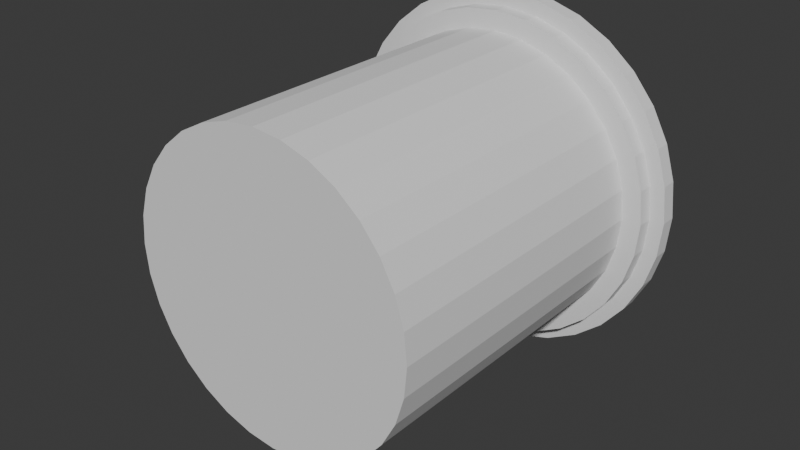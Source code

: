 # Source: Pillar_top_part.blend  (saved by Blender 4.4.32; exported with 4.5.12 LTS)
import bpy
from mathutils import Matrix  # noqa: F401  (used for matrix-valued properties, if any)

bpy.ops.wm.read_factory_settings(use_empty=True)
scene = bpy.context.scene
scene.name = 'Scene'

# ---- collections
col_collection = bpy.data.collections.new('Collection'); scene.collection.children.link(col_collection)

# ---- world
world_world = bpy.data.worlds.new('World'); scene.world = world_world
world_world.use_nodes = True; world_world.node_tree.nodes.clear()
_N = world_world.node_tree.nodes; _L = world_world.node_tree.links
n0 = _N.new('ShaderNodeOutputWorld'); n0.name = 'World Output'; n0.location = (300, 300)
n1 = _N.new('ShaderNodeBackground'); n1.name = 'Background'; n1.location = (10, 300)
n1.inputs[0].default_value = (0.05088, 0.05088, 0.05088, 1.0)
_L.new(n1.outputs[0], n0.inputs[0])
n0.is_active_output = True
world_world.color = (0.05088, 0.05088, 0.05088)
world_world.sun_shadow_jitter_overblur = 0.0

# ---- meshes
me_cylinder = bpy.data.meshes.new('Cylinder')
me_cylinder.from_pydata([(-0.002197, -1.146, -0.4963), (-0.002197, -0.1455, -0.4963), (0.09535, -1.146, -0.4867), (0.09535, -0.1455, -0.4867), (0.1891, -1.146, -0.4583), (0.1891, -0.1455, -0.4583), (0.2756, -1.146, -0.412), (0.2756, -0.1455, -0.412), (0.3514, -1.146, -0.3499), (0.3514, -0.1455, -0.3499), (0.4135, -1.146, -0.2741), (0.4135, -0.1455, -0.2741), (0.4597, -1.146, -0.1877), (0.4597, -0.1455, -0.1877), (0.4882, -1.146, -0.09386), (0.4882, -0.1455, -0.09386), (0.4978, -1.146, 0.003686), (0.4978, -0.1455, 0.003686), (0.4882, -1.146, 0.1012), (0.4882, -0.1455, 0.1012), (0.4597, -1.146, 0.195), (0.4597, -0.1455, 0.195), (0.4135, -1.146, 0.2815), (0.4135, -0.1455, 0.2815), (0.3514, -1.146, 0.3572), (0.3514, -0.1455, 0.3572), (0.2756, -1.146, 0.4194), (0.2756, -0.1455, 0.4194), (0.1891, -1.146, 0.4656), (0.1891, -0.1455, 0.4656), (0.09535, -1.146, 0.4941), (0.09535, -0.1455, 0.4941), (-0.002197, -1.146, 0.5037), (-0.002197, -0.1455, 0.5037), (-0.09974, -1.146, 0.4941), (-0.09974, -0.1455, 0.4941), (-0.1935, -1.146, 0.4656), (-0.1935, -0.1455, 0.4656), (-0.28, -1.146, 0.4194), (-0.28, -0.1455, 0.4194), (-0.3558, -1.146, 0.3572), (-0.3558, -0.1455, 0.3572), (-0.4179, -1.146, 0.2815), (-0.4179, -0.1455, 0.2815), (-0.4641, -1.146, 0.195), (-0.4641, -0.1455, 0.195), (-0.4926, -1.146, 0.1012), (-0.4926, -0.1455, 0.1012), (-0.5022, -1.146, 0.003686), (-0.5022, -0.1455, 0.003686), (-0.4926, -1.146, -0.09386), (-0.4926, -0.1455, -0.09386), (-0.4641, -1.146, -0.1877), (-0.4641, -0.1455, -0.1877), (-0.4179, -1.146, -0.2741), (-0.4179, -0.1455, -0.2741), (-0.3558, -1.146, -0.3499), (-0.3558, -0.1455, -0.3499), (-0.28, -1.146, -0.412), (-0.28, -0.1455, -0.412), (-0.1935, -1.146, -0.4583), (-0.1935, -0.1455, -0.4583), (-0.09974, -1.146, -0.4867), (-0.09974, -0.1455, -0.4867), (-0.002197, -0.1093, -0.4963), (0.09535, -0.1093, -0.4867), (0.1891, -0.1093, -0.4583), (0.2756, -0.1093, -0.412), (0.3514, -0.1093, -0.3499), (0.4135, -0.1093, -0.2741), (0.4597, -0.1093, -0.1877), (0.4882, -0.1093, -0.09386), (0.4978, -0.1093, 0.003686), (0.4882, -0.1093, 0.1012), (0.4597, -0.1093, 0.195), (0.4135, -0.1093, 0.2815), (0.3514, -0.1093, 0.3572), (0.2756, -0.1093, 0.4194), (0.1891, -0.1093, 0.4656), (0.09535, -0.1093, 0.4941), (-0.002197, -0.1093, 0.5037), (-0.09974, -0.1093, 0.4941), (-0.1935, -0.1093, 0.4656), (-0.28, -0.1093, 0.4194), (-0.3558, -0.1093, 0.3572), (-0.4179, -0.1093, 0.2815), (-0.4641, -0.1093, 0.195), (-0.4926, -0.1093, 0.1012), (-0.5022, -0.1093, 0.003686), (-0.4926, -0.1093, -0.09386), (-0.4641, -0.1093, -0.1877), (-0.4179, -0.1093, -0.2741), (-0.3558, -0.1093, -0.3499), (-0.28, -0.1093, -0.412), (-0.1935, -0.1093, -0.4583), (-0.09974, -0.1093, -0.4867), (-0.002197, -0.1093, -0.5609), (0.1079, -0.1093, -0.55), (0.2139, -0.1093, -0.5179), (0.3115, -0.1093, -0.4657), (0.397, -0.1093, -0.3955), (0.4672, -0.1093, -0.31), (0.5194, -0.1093, -0.2124), (0.5515, -0.1093, -0.1065), (0.5624, -0.1093, 0.003686), (0.5515, -0.1093, 0.1138), (0.5194, -0.1093, 0.2197), (0.4672, -0.1093, 0.3174), (0.397, -0.1093, 0.4029), (0.3115, -0.1093, 0.4731), (0.2139, -0.1093, 0.5253), (0.1079, -0.1093, 0.5574), (-0.002197, -0.1093, 0.5683), (-0.1123, -0.1093, 0.5574), (-0.2183, -0.1093, 0.5253), (-0.3159, -0.1093, 0.4731), (-0.4014, -0.1093, 0.4029), (-0.4716, -0.1093, 0.3174), (-0.5238, -0.1093, 0.2197), (-0.5559, -0.1093, 0.1138), (-0.5668, -0.1093, 0.003686), (-0.5559, -0.1093, -0.1065), (-0.5238, -0.1093, -0.2124), (-0.4716, -0.1093, -0.31), (-0.4014, -0.1093, -0.3955), (-0.3159, -0.1093, -0.4657), (-0.2183, -0.1093, -0.5179), (-0.1123, -0.1093, -0.55), (-0.002197, -0.05414, -0.5609), (0.1079, -0.05414, -0.55), (0.2139, -0.05414, -0.5179), (0.3115, -0.05414, -0.4657), (0.397, -0.05414, -0.3955), (0.4672, -0.05414, -0.31), (0.5194, -0.05414, -0.2124), (0.5515, -0.05414, -0.1065), (0.5624, -0.05414, 0.003686), (0.5515, -0.05414, 0.1138), (0.5194, -0.05414, 0.2197), (0.4672, -0.05414, 0.3174), (0.397, -0.05414, 0.4029), (0.3115, -0.05414, 0.4731), (0.2139, -0.05414, 0.5253), (0.1079, -0.05414, 0.5574), (-0.002197, -0.05414, 0.5683), (-0.1123, -0.05414, 0.5574), (-0.2183, -0.05414, 0.5253), (-0.3159, -0.05414, 0.4731), (-0.4014, -0.05414, 0.4029), (-0.4716, -0.05414, 0.3174), (-0.5238, -0.05414, 0.2197), (-0.5559, -0.05414, 0.1138), (-0.5668, -0.05414, 0.003686), (-0.5559, -0.05414, -0.1065), (-0.5238, -0.05414, -0.2124), (-0.4716, -0.05414, -0.31), (-0.4014, -0.05414, -0.3955), (-0.3159, -0.05414, -0.4657), (-0.2183, -0.05414, -0.5179), (-0.1123, -0.05414, -0.55), (-0.002197, -0.05414, -0.6102), (0.1176, -0.05414, -0.5984), (0.2327, -0.05414, -0.5635), (0.3389, -0.05414, -0.5068), (0.4319, -0.05414, -0.4304), (0.5082, -0.05414, -0.3374), (0.565, -0.05414, -0.2312), (0.5999, -0.05414, -0.1161), (0.6117, -0.05414, 0.003686), (0.5999, -0.05414, 0.1235), (0.565, -0.05414, 0.2386), (0.5082, -0.05414, 0.3448), (0.4319, -0.05414, 0.4378), (0.3389, -0.05414, 0.5141), (0.2327, -0.05414, 0.5709), (0.1176, -0.05414, 0.6058), (-0.002197, -0.05414, 0.6176), (-0.122, -0.05414, 0.6058), (-0.2371, -0.05414, 0.5709), (-0.3433, -0.05414, 0.5141), (-0.4363, -0.05414, 0.4378), (-0.5126, -0.05414, 0.3448), (-0.5694, -0.05414, 0.2386), (-0.6043, -0.05414, 0.1235), (-0.6161, -0.05414, 0.003686), (-0.6043, -0.05414, -0.1161), (-0.5694, -0.05414, -0.2312), (-0.5126, -0.05414, -0.3374), (-0.4363, -0.05414, -0.4304), (-0.3433, -0.05414, -0.5068), (-0.2371, -0.05414, -0.5635), (-0.122, -0.05414, -0.5984), (-0.002197, -1.097e-05, -0.6102), (0.1176, -1.097e-05, -0.5984), (0.2327, -1.097e-05, -0.5635), (0.3389, -1.097e-05, -0.5068), (0.4319, -1.097e-05, -0.4304), (0.5082, -1.097e-05, -0.3374), (0.565, -1.098e-05, -0.2312), (0.5999, -1.098e-05, -0.1161), (0.6117, -1.1e-05, 0.003686), (0.5999, -1.101e-05, 0.1235), (0.565, -1.103e-05, 0.2386), (0.5082, -1.1e-05, 0.3448), (0.4319, -1.106e-05, 0.4378), (0.3389, -1.103e-05, 0.5141), (0.2327, -1.103e-05, 0.5709), (0.1176, -1.103e-05, 0.6058), (-0.002197, -1.103e-05, 0.6176), (-0.122, -1.103e-05, 0.6058), (-0.2371, -1.103e-05, 0.5709), (-0.3433, -1.103e-05, 0.5141), (-0.4363, -1.106e-05, 0.4378), (-0.5126, -1.1e-05, 0.3448), (-0.5694, -1.103e-05, 0.2386), (-0.6043, -1.101e-05, 0.1235), (-0.6161, -1.1e-05, 0.003686), (-0.6043, -1.098e-05, -0.1161), (-0.5694, -1.098e-05, -0.2312), (-0.5126, -1.097e-05, -0.3374), (-0.4363, -1.097e-05, -0.4304), (-0.3433, -1.097e-05, -0.5068), (-0.2371, -1.097e-05, -0.5635), (-0.122, -1.097e-05, -0.5984)], [], [(0, 1, 3, 2), (2, 3, 5, 4), (4, 5, 7, 6), (6, 7, 9, 8), (8, 9, 11, 10), (10, 11, 13, 12), (12, 13, 15, 14), (14, 15, 17, 16), (16, 17, 19, 18), (18, 19, 21, 20), (20, 21, 23, 22), (22, 23, 25, 24), (24, 25, 27, 26), (26, 27, 29, 28), (28, 29, 31, 30), (30, 31, 33, 32), (32, 33, 35, 34), (34, 35, 37, 36), (36, 37, 39, 38), (38, 39, 41, 40), (40, 41, 43, 42), (42, 43, 45, 44), (44, 45, 47, 46), (46, 47, 49, 48), (48, 49, 51, 50), (50, 51, 53, 52), (52, 53, 55, 54), (54, 55, 57, 56), (56, 57, 59, 58), (58, 59, 61, 60), (41, 39, 83, 84), (60, 61, 63, 62), (62, 63, 1, 0), (0, 2, 4, 6, 8, 10, 12, 14, 16, 18, 20, 22, 24, 26, 28, 30, 32, 34, 36, 38, 40, 42, 44, 46, 48, 50, 52, 54, 56, 58, 60, 62), (94, 93, 125, 126), (59, 57, 92, 93), (15, 13, 70, 71), (33, 31, 79, 80), (51, 49, 88, 89), (7, 5, 66, 67), (25, 23, 75, 76), (43, 41, 84, 85), (61, 59, 93, 94), (17, 15, 71, 72), (35, 33, 80, 81), (53, 51, 89, 90), (9, 7, 67, 68), (27, 25, 76, 77), (45, 43, 85, 86), (1, 63, 95, 64), (63, 61, 94, 95), (19, 17, 72, 73), (37, 35, 81, 82), (55, 53, 90, 91), (11, 9, 68, 69), (29, 27, 77, 78), (47, 45, 86, 87), (3, 1, 64, 65), (21, 19, 73, 74), (39, 37, 82, 83), (57, 55, 91, 92), (13, 11, 69, 70), (31, 29, 78, 79), (49, 47, 87, 88), (5, 3, 65, 66), (23, 21, 74, 75), (116, 115, 147, 148), (81, 80, 112, 113), (68, 67, 99, 100), (64, 95, 127, 96), (82, 81, 113, 114), (69, 68, 100, 101), (95, 94, 126, 127), (83, 82, 114, 115), (70, 69, 101, 102), (84, 83, 115, 116), (71, 70, 102, 103), (85, 84, 116, 117), (72, 71, 103, 104), (86, 85, 117, 118), (73, 72, 104, 105), (87, 86, 118, 119), (74, 73, 105, 106), (88, 87, 119, 120), (75, 74, 106, 107), (89, 88, 120, 121), (76, 75, 107, 108), (90, 89, 121, 122), (77, 76, 108, 109), (91, 90, 122, 123), (78, 77, 109, 110), (65, 64, 96, 97), (92, 91, 123, 124), (79, 78, 110, 111), (66, 65, 97, 98), (93, 92, 124, 125), (80, 79, 111, 112), (67, 66, 98, 99), (151, 150, 182, 183), (103, 102, 134, 135), (117, 116, 148, 149), (104, 103, 135, 136), (118, 117, 149, 150), (105, 104, 136, 137), (119, 118, 150, 151), (106, 105, 137, 138), (120, 119, 151, 152), (107, 106, 138, 139), (121, 120, 152, 153), (108, 107, 139, 140), (122, 121, 153, 154), (109, 108, 140, 141), (123, 122, 154, 155), (110, 109, 141, 142), (97, 96, 128, 129), (124, 123, 155, 156), (111, 110, 142, 143), (98, 97, 129, 130), (125, 124, 156, 157), (112, 111, 143, 144), (99, 98, 130, 131), (126, 125, 157, 158), (113, 112, 144, 145), (100, 99, 131, 132), (96, 127, 159, 128), (114, 113, 145, 146), (101, 100, 132, 133), (127, 126, 158, 159), (115, 114, 146, 147), (102, 101, 133, 134), (186, 185, 217, 218), (138, 137, 169, 170), (152, 151, 183, 184), (139, 138, 170, 171), (153, 152, 184, 185), (140, 139, 171, 172), (154, 153, 185, 186), (141, 140, 172, 173), (155, 154, 186, 187), (142, 141, 173, 174), (129, 128, 160, 161), (156, 155, 187, 188), (143, 142, 174, 175), (130, 129, 161, 162), (157, 156, 188, 189), (144, 143, 175, 176), (131, 130, 162, 163), (158, 157, 189, 190), (145, 144, 176, 177), (132, 131, 163, 164), (128, 159, 191, 160), (146, 145, 177, 178), (133, 132, 164, 165), (159, 158, 190, 191), (147, 146, 178, 179), (134, 133, 165, 166), (148, 147, 179, 180), (135, 134, 166, 167), (149, 148, 180, 181), (136, 135, 167, 168), (150, 149, 181, 182), (137, 136, 168, 169), (193, 192, 223, 222, 221, 220, 219, 218, 217, 216, 215, 214, 213, 212, 211, 210, 209, 208, 207, 206, 205, 204, 203, 202, 201, 200, 199, 198, 197, 196, 195, 194), (173, 172, 204, 205), (187, 186, 218, 219), (174, 173, 205, 206), (161, 160, 192, 193), (188, 187, 219, 220), (175, 174, 206, 207), (162, 161, 193, 194), (189, 188, 220, 221), (176, 175, 207, 208), (163, 162, 194, 195), (190, 189, 221, 222), (177, 176, 208, 209), (164, 163, 195, 196), (160, 191, 223, 192), (178, 177, 209, 210), (165, 164, 196, 197), (191, 190, 222, 223), (179, 178, 210, 211), (166, 165, 197, 198), (180, 179, 211, 212), (167, 166, 198, 199), (181, 180, 212, 213), (168, 167, 199, 200), (182, 181, 213, 214), (169, 168, 200, 201), (183, 182, 214, 215), (170, 169, 201, 202), (184, 183, 215, 216), (171, 170, 202, 203), (185, 184, 216, 217), (172, 171, 203, 204)])
_k = set([(0, 1), (0, 2), (0, 62), (1, 3), (1, 63), (2, 3), (2, 4), (3, 5), (4, 5), (4, 6), (5, 7), (6, 7), (6, 8), (7, 9), (8, 9), (8, 10), (9, 11), (10, 11), (10, 12), (11, 13), (12, 13), (12, 14), (13, 15), (14, 15), (14, 16), (15, 17), (16, 17), (16, 18), (17, 19), (18, 19), (18, 20), (19, 21), (20, 21), (20, 22), (21, 23), (22, 23), (22, 24), (23, 25), (24, 25), (24, 26), (25, 27), (26, 27), (26, 28), (27, 29), (28, 29), (28, 30), (29, 31), (30, 31), (30, 32), (31, 33), (32, 33), (32, 34), (33, 35), (34, 35), (34, 36), (35, 37), (36, 37), (36, 38), (37, 39), (38, 39), (38, 40), (39, 41), (40, 41), (40, 42), (41, 43), (42, 43), (42, 44), (43, 45), (44, 45), (44, 46), (45, 47), (46, 47), (46, 48), (47, 49), (48, 49), (48, 50), (49, 51), (50, 51), (50, 52), (51, 53), (52, 53), (52, 54), (53, 55), (54, 55), (54, 56), (55, 57), (56, 57), (56, 58), (57, 59), (58, 59), (58, 60), (59, 61), (60, 61), (60, 62), (61, 63), (62, 63), (64, 65), (64, 95), (65, 66), (66, 67), (67, 68), (68, 69), (69, 70), (70, 71), (71, 72), (72, 73), (73, 74), (74, 75), (75, 76), (76, 77), (77, 78), (78, 79), (79, 80), (80, 81), (81, 82), (82, 83), (83, 84), (84, 85), (85, 86), (86, 87), (87, 88), (88, 89), (89, 90), (90, 91), (91, 92), (92, 93), (93, 94), (94, 95), (96, 97), (96, 127), (97, 98), (98, 99), (99, 100), (100, 101), (101, 102), (102, 103), (103, 104), (104, 105), (105, 106), (106, 107), (107, 108), (108, 109), (109, 110), (110, 111), (111, 112), (112, 113), (113, 114), (114, 115), (115, 116), (116, 117), (117, 118), (118, 119), (119, 120), (120, 121), (121, 122), (122, 123), (123, 124), (124, 125), (125, 126), (126, 127), (128, 129), (128, 159), (129, 130), (130, 131), (131, 132), (132, 133), (133, 134), (134, 135), (135, 136), (136, 137), (137, 138), (138, 139), (139, 140), (140, 141), (141, 142), (142, 143), (143, 144), (144, 145), (145, 146), (146, 147), (147, 148), (148, 149), (149, 150), (150, 151), (151, 152), (152, 153), (153, 154), (154, 155), (155, 156), (156, 157), (157, 158), (158, 159), (160, 161), (160, 191), (161, 162), (162, 163), (163, 164), (164, 165), (165, 166), (166, 167), (167, 168), (168, 169), (169, 170), (170, 171), (171, 172), (172, 173), (173, 174), (174, 175), (175, 176), (176, 177), (177, 178), (178, 179), (179, 180), (180, 181), (181, 182), (182, 183), (183, 184), (184, 185), (185, 186), (186, 187), (187, 188), (188, 189), (189, 190), (190, 191), (192, 193), (192, 223), (193, 194), (194, 195), (195, 196), (196, 197), (197, 198), (198, 199), (199, 200), (200, 201), (201, 202), (202, 203), (203, 204), (204, 205), (205, 206), (206, 207), (207, 208), (208, 209), (209, 210), (210, 211), (211, 212), (212, 213), (213, 214), (214, 215), (215, 216), (216, 217), (217, 218), (218, 219), (219, 220), (220, 221), (221, 222), (222, 223)])
me_cylinder.attributes.new('sharp_edge', 'BOOLEAN', 'EDGE').data.foreach_set('value', [ (min(e.vertices), max(e.vertices)) in _k for e in me_cylinder.edges])
_uv = me_cylinder.uv_layers.new(name='UVMap')
_uv.uv.foreach_set('vector', [1.0, 0.5, 1.0, 1.0, 0.9688, 1.0, 0.9688, 0.5, 0.9688, 0.5, 0.9688, 1.0, 0.9375, 1.0, 0.9375, 0.5, 0.9375, 0.5, 0.9375, 1.0, 0.9062, 1.0, 0.9062, 0.5, 0.9062, 0.5, 0.9062, 1.0, 0.875, 1.0, 0.875, 0.5, 0.875, 0.5, 0.875, 1.0, 0.8438, 1.0, 0.8438, 0.5, 0.8438, 0.5, 0.8438, 1.0, 0.8125, 1.0, 0.8125, 0.5, 0.8125, 0.5, 0.8125, 1.0, 0.7812, 1.0, 0.7812, 0.5, 0.7812, 0.5, 0.7812, 1.0, 0.75, 1.0, 0.75, 0.5, 0.75, 0.5, 0.75, 1.0, 0.7188, 1.0, 0.7188, 0.5, 0.7188, 0.5, 0.7188, 1.0, 0.6875, 1.0, 0.6875, 0.5, 0.6875, 0.5, 0.6875, 1.0, 0.6562, 1.0, 0.6562, 0.5, 0.6562, 0.5, 0.6562, 1.0, 0.625, 1.0, 0.625, 0.5, 0.625, 0.5, 0.625, 1.0, 0.5938, 1.0, 0.5938, 0.5, 0.5938, 0.5, 0.5938, 1.0, 0.5625, 1.0, 0.5625, 0.5, 0.5625, 0.5, 0.5625, 1.0, 0.5312, 1.0, 0.5312, 0.5, 0.5312, 0.5, 0.5312, 1.0, 0.5, 1.0, 0.5, 0.5, 0.5, 0.5, 0.5, 1.0, 0.4688, 1.0, 0.4688, 0.5, 0.4688, 0.5, 0.4688, 1.0, 0.4375, 1.0, 0.4375, 0.5, 0.4375, 0.5, 0.4375, 1.0, 0.4062, 1.0, 0.4062, 0.5, 0.4062, 0.5, 0.4062, 1.0, 0.375, 1.0, 0.375, 0.5, 0.375, 0.5, 0.375, 1.0, 0.3438, 1.0, 0.3438, 0.5, 0.3438, 0.5, 0.3438, 1.0, 0.3125, 1.0, 0.3125, 0.5, 0.3125, 0.5, 0.3125, 1.0, 0.2812, 1.0, 0.2812, 0.5, 0.2812, 0.5, 0.2812, 1.0, 0.25, 1.0, 0.25, 0.5, 0.25, 0.5, 0.25, 1.0, 0.2188, 1.0, 0.2188, 0.5, 0.2188, 0.5, 0.2188, 1.0, 0.1875, 1.0, 0.1875, 0.5, 0.1875, 0.5, 0.1875, 1.0, 0.1562, 1.0, 0.1562, 0.5, 0.1562, 0.5, 0.1562, 1.0, 0.125, 1.0, 0.125, 0.5, 0.125, 0.5, 0.125, 1.0, 0.09375, 1.0, 0.09375, 0.5, 0.09375, 0.5, 0.09375, 1.0, 0.0625, 1.0, 0.0625, 0.5, 0.375, 1.0, 0.4062, 1.0, 0.4062, 1.0, 0.375, 1.0, 0.0625, 0.5, 0.0625, 1.0, 0.03125, 1.0, 0.03125, 0.5, 0.03125, 0.5, 0.03125, 1.0, 0.0, 1.0, 0.0, 0.5, 0.75, 0.49, 0.7968, 0.4854, 0.8418, 0.4717, 0.8833, 0.4496, 0.9197, 0.4197, 0.9496, 0.3833, 0.9717, 0.3418, 0.9854, 0.2968, 0.99, 0.25, 0.9854, 0.2032, 0.9717, 0.1582, 0.9496, 0.1167, 0.9197, 0.08029, 0.8833, 0.05045, 0.8418, 0.02827, 0.7968, 0.01461, 0.75, 0.01, 0.7032, 0.01461, 0.6582, 0.02827, 0.6167, 0.05045, 0.5803, 0.08029, 0.5504, 0.1167, 0.5283, 0.1582, 0.5146, 0.2032, 0.51, 0.25, 0.5146, 0.2968, 0.5283, 0.3418, 0.5504, 0.3833, 0.5803, 0.4197, 0.6167, 0.4496, 0.6582, 0.4717, 0.7032, 0.4854, 0.0625, 1.0, 0.09375, 1.0, 0.09375, 1.0, 0.0625, 1.0, 0.09375, 1.0, 0.125, 1.0, 0.125, 1.0, 0.09375, 1.0, 0.7812, 1.0, 0.8125, 1.0, 0.8125, 1.0, 0.7812, 1.0, 0.5, 1.0, 0.5312, 1.0, 0.5312, 1.0, 0.5, 1.0, 0.2188, 1.0, 0.25, 1.0, 0.25, 1.0, 0.2188, 1.0, 0.9062, 1.0, 0.9375, 1.0, 0.9375, 1.0, 0.9062, 1.0, 0.625, 1.0, 0.6562, 1.0, 0.6562, 1.0, 0.625, 1.0, 0.3438, 1.0, 0.375, 1.0, 0.375, 1.0, 0.3438, 1.0, 0.0625, 1.0, 0.09375, 1.0, 0.09375, 1.0, 0.0625, 1.0, 0.75, 1.0, 0.7812, 1.0, 0.7812, 1.0, 0.75, 1.0, 0.4688, 1.0, 0.5, 1.0, 0.5, 1.0, 0.4688, 1.0, 0.1875, 1.0, 0.2188, 1.0, 0.2188, 1.0, 0.1875, 1.0, 0.875, 1.0, 0.9062, 1.0, 0.9062, 1.0, 0.875, 1.0, 0.5938, 1.0, 0.625, 1.0, 0.625, 1.0, 0.5938, 1.0, 0.3125, 1.0, 0.3438, 1.0, 0.3438, 1.0, 0.3125, 1.0, 0.0, 1.0, 0.03125, 1.0, 0.03125, 1.0, 0.0, 1.0, 0.03125, 1.0, 0.0625, 1.0, 0.0625, 1.0, 0.03125, 1.0, 0.7188, 1.0, 0.75, 1.0, 0.75, 1.0, 0.7188, 1.0, 0.4375, 1.0, 0.4688, 1.0, 0.4688, 1.0, 0.4375, 1.0, 0.1562, 1.0, 0.1875, 1.0, 0.1875, 1.0, 0.1562, 1.0, 0.8438, 1.0, 0.875, 1.0, 0.875, 1.0, 0.8438, 1.0, 0.5625, 1.0, 0.5938, 1.0, 0.5938, 1.0, 0.5625, 1.0, 0.2812, 1.0, 0.3125, 1.0, 0.3125, 1.0, 0.2812, 1.0, 0.9688, 1.0, 1.0, 1.0, 1.0, 1.0, 0.9688, 1.0, 0.6875, 1.0, 0.7188, 1.0, 0.7188, 1.0, 0.6875, 1.0, 0.4062, 1.0, 0.4375, 1.0, 0.4375, 1.0, 0.4062, 1.0, 0.125, 1.0, 0.1562, 1.0, 0.1562, 1.0, 0.125, 1.0, 0.8125, 1.0, 0.8438, 1.0, 0.8438, 1.0, 0.8125, 1.0, 0.5312, 1.0, 0.5625, 1.0, 0.5625, 1.0, 0.5312, 1.0, 0.25, 1.0, 0.2812, 1.0, 0.2812, 1.0, 0.25, 1.0, 0.9375, 1.0, 0.9688, 1.0, 0.9688, 1.0, 0.9375, 1.0, 0.6562, 1.0, 0.6875, 1.0, 0.6875, 1.0, 0.6562, 1.0, 0.375, 1.0, 0.4062, 1.0, 0.4062, 1.0, 0.375, 1.0, 0.4688, 1.0, 0.5, 1.0, 0.5, 1.0, 0.4688, 1.0, 0.875, 1.0, 0.9062, 1.0, 0.9062, 1.0, 0.875, 1.0, 0.0, 1.0, 0.03125, 1.0, 0.03125, 1.0, 0.0, 1.0, 0.4375, 1.0, 0.4688, 1.0, 0.4688, 1.0, 0.4375, 1.0, 0.8438, 1.0, 0.875, 1.0, 0.875, 1.0, 0.8438, 1.0, 0.03125, 1.0, 0.0625, 1.0, 0.0625, 1.0, 0.03125, 1.0, 0.4062, 1.0, 0.4375, 1.0, 0.4375, 1.0, 0.4062, 1.0, 0.8125, 1.0, 0.8438, 1.0, 0.8438, 1.0, 0.8125, 1.0, 0.375, 1.0, 0.4062, 1.0, 0.4062, 1.0, 0.375, 1.0, 0.7812, 1.0, 0.8125, 1.0, 0.8125, 1.0, 0.7812, 1.0, 0.3438, 1.0, 0.375, 1.0, 0.375, 1.0, 0.3438, 1.0, 0.75, 1.0, 0.7812, 1.0, 0.7812, 1.0, 0.75, 1.0, 0.3125, 1.0, 0.3438, 1.0, 0.3438, 1.0, 0.3125, 1.0, 0.7188, 1.0, 0.75, 1.0, 0.75, 1.0, 0.7188, 1.0, 0.2812, 1.0, 0.3125, 1.0, 0.3125, 1.0, 0.2812, 1.0, 0.6875, 1.0, 0.7188, 1.0, 0.7188, 1.0, 0.6875, 1.0, 0.25, 1.0, 0.2812, 1.0, 0.2812, 1.0, 0.25, 1.0, 0.6562, 1.0, 0.6875, 1.0, 0.6875, 1.0, 0.6562, 1.0, 0.2188, 1.0, 0.25, 1.0, 0.25, 1.0, 0.2188, 1.0, 0.625, 1.0, 0.6562, 1.0, 0.6562, 1.0, 0.625, 1.0, 0.1875, 1.0, 0.2188, 1.0, 0.2188, 1.0, 0.1875, 1.0, 0.5938, 1.0, 0.625, 1.0, 0.625, 1.0, 0.5938, 1.0, 0.1562, 1.0, 0.1875, 1.0, 0.1875, 1.0, 0.1562, 1.0, 0.5625, 1.0, 0.5938, 1.0, 0.5938, 1.0, 0.5625, 1.0, 0.9688, 1.0, 1.0, 1.0, 1.0, 1.0, 0.9688, 1.0, 0.125, 1.0, 0.1562, 1.0, 0.1562, 1.0, 0.125, 1.0, 0.5312, 1.0, 0.5625, 1.0, 0.5625, 1.0, 0.5312, 1.0, 0.9375, 1.0, 0.9688, 1.0, 0.9688, 1.0, 0.9375, 1.0, 0.09375, 1.0, 0.125, 1.0, 0.125, 1.0, 0.09375, 1.0, 0.5, 1.0, 0.5312, 1.0, 0.5312, 1.0, 0.5, 1.0, 0.9062, 1.0, 0.9375, 1.0, 0.9375, 1.0, 0.9062, 1.0, 0.2812, 1.0, 0.3125, 1.0, 0.3125, 1.0, 0.2812, 1.0, 0.7812, 1.0, 0.8125, 1.0, 0.8125, 1.0, 0.7812, 1.0, 0.3438, 1.0, 0.375, 1.0, 0.375, 1.0, 0.3438, 1.0, 0.75, 1.0, 0.7812, 1.0, 0.7812, 1.0, 0.75, 1.0, 0.3125, 1.0, 0.3438, 1.0, 0.3438, 1.0, 0.3125, 1.0, 0.7188, 1.0, 0.75, 1.0, 0.75, 1.0, 0.7188, 1.0, 0.2812, 1.0, 0.3125, 1.0, 0.3125, 1.0, 0.2812, 1.0, 0.6875, 1.0, 0.7188, 1.0, 0.7188, 1.0, 0.6875, 1.0, 0.25, 1.0, 0.2812, 1.0, 0.2812, 1.0, 0.25, 1.0, 0.6562, 1.0, 0.6875, 1.0, 0.6875, 1.0, 0.6562, 1.0, 0.2188, 1.0, 0.25, 1.0, 0.25, 1.0, 0.2188, 1.0, 0.625, 1.0, 0.6562, 1.0, 0.6562, 1.0, 0.625, 1.0, 0.1875, 1.0, 0.2188, 1.0, 0.2188, 1.0, 0.1875, 1.0, 0.5938, 1.0, 0.625, 1.0, 0.625, 1.0, 0.5938, 1.0, 0.1562, 1.0, 0.1875, 1.0, 0.1875, 1.0, 0.1562, 1.0, 0.5625, 1.0, 0.5938, 1.0, 0.5938, 1.0, 0.5625, 1.0, 0.9688, 1.0, 1.0, 1.0, 1.0, 1.0, 0.9688, 1.0, 0.125, 1.0, 0.1562, 1.0, 0.1562, 1.0, 0.125, 1.0, 0.5312, 1.0, 0.5625, 1.0, 0.5625, 1.0, 0.5312, 1.0, 0.9375, 1.0, 0.9688, 1.0, 0.9688, 1.0, 0.9375, 1.0, 0.09375, 1.0, 0.125, 1.0, 0.125, 1.0, 0.09375, 1.0, 0.5, 1.0, 0.5312, 1.0, 0.5312, 1.0, 0.5, 1.0, 0.9062, 1.0, 0.9375, 1.0, 0.9375, 1.0, 0.9062, 1.0, 0.0625, 1.0, 0.09375, 1.0, 0.09375, 1.0, 0.0625, 1.0, 0.4688, 1.0, 0.5, 1.0, 0.5, 1.0, 0.4688, 1.0, 0.875, 1.0, 0.9062, 1.0, 0.9062, 1.0, 0.875, 1.0, 0.0, 1.0, 0.03125, 1.0, 0.03125, 1.0, 0.0, 1.0, 0.4375, 1.0, 0.4688, 1.0, 0.4688, 1.0, 0.4375, 1.0, 0.8438, 1.0, 0.875, 1.0, 0.875, 1.0, 0.8438, 1.0, 0.03125, 1.0, 0.0625, 1.0, 0.0625, 1.0, 0.03125, 1.0, 0.4062, 1.0, 0.4375, 1.0, 0.4375, 1.0, 0.4062, 1.0, 0.8125, 1.0, 0.8438, 1.0, 0.8438, 1.0, 0.8125, 1.0, 0.1875, 1.0, 0.2188, 1.0, 0.2188, 1.0, 0.1875, 1.0, 0.6875, 1.0, 0.7188, 1.0, 0.7188, 1.0, 0.6875, 1.0, 0.25, 1.0, 0.2812, 1.0, 0.2812, 1.0, 0.25, 1.0, 0.6562, 1.0, 0.6875, 1.0, 0.6875, 1.0, 0.6562, 1.0, 0.2188, 1.0, 0.25, 1.0, 0.25, 1.0, 0.2188, 1.0, 0.625, 1.0, 0.6562, 1.0, 0.6562, 1.0, 0.625, 1.0, 0.1875, 1.0, 0.2188, 1.0, 0.2188, 1.0, 0.1875, 1.0, 0.5938, 1.0, 0.625, 1.0, 0.625, 1.0, 0.5938, 1.0, 0.1562, 1.0, 0.1875, 1.0, 0.1875, 1.0, 0.1562, 1.0, 0.5625, 1.0, 0.5938, 1.0, 0.5938, 1.0, 0.5625, 1.0, 0.9688, 1.0, 1.0, 1.0, 1.0, 1.0, 0.9688, 1.0, 0.125, 1.0, 0.1562, 1.0, 0.1562, 1.0, 0.125, 1.0, 0.5312, 1.0, 0.5625, 1.0, 0.5625, 1.0, 0.5312, 1.0, 0.9375, 1.0, 0.9688, 1.0, 0.9688, 1.0, 0.9375, 1.0, 0.09375, 1.0, 0.125, 1.0, 0.125, 1.0, 0.09375, 1.0, 0.5, 1.0, 0.5312, 1.0, 0.5312, 1.0, 0.5, 1.0, 0.9062, 1.0, 0.9375, 1.0, 0.9375, 1.0, 0.9062, 1.0, 0.0625, 1.0, 0.09375, 1.0, 0.09375, 1.0, 0.0625, 1.0, 0.4688, 1.0, 0.5, 1.0, 0.5, 1.0, 0.4688, 1.0, 0.875, 1.0, 0.9062, 1.0, 0.9062, 1.0, 0.875, 1.0, 0.0, 1.0, 0.03125, 1.0, 0.03125, 1.0, 0.0, 1.0, 0.4375, 1.0, 0.4688, 1.0, 0.4688, 1.0, 0.4375, 1.0, 0.8438, 1.0, 0.875, 1.0, 0.875, 1.0, 0.8438, 1.0, 0.03125, 1.0, 0.0625, 1.0, 0.0625, 1.0, 0.03125, 1.0, 0.4062, 1.0, 0.4375, 1.0, 0.4375, 1.0, 0.4062, 1.0, 0.8125, 1.0, 0.8438, 1.0, 0.8438, 1.0, 0.8125, 1.0, 0.375, 1.0, 0.4062, 1.0, 0.4062, 1.0, 0.375, 1.0, 0.7812, 1.0, 0.8125, 1.0, 0.8125, 1.0, 0.7812, 1.0, 0.3438, 1.0, 0.375, 1.0, 0.375, 1.0, 0.3438, 1.0, 0.75, 1.0, 0.7812, 1.0, 0.7812, 1.0, 0.75, 1.0, 0.3125, 1.0, 0.3438, 1.0, 0.3438, 1.0, 0.3125, 1.0, 0.7188, 1.0, 0.75, 1.0, 0.75, 1.0, 0.7188, 1.0, 0.2968, 0.4854, 0.25, 0.49, 0.2032, 0.4854, 0.1582, 0.4717, 0.1167, 0.4496, 0.08029, 0.4197, 0.05045, 0.3833, 0.02827, 0.3418, 0.01461, 0.2968, 0.01, 0.25, 0.01461, 0.2032, 0.02827, 0.1582, 0.05045, 0.1167, 0.08029, 0.08029, 0.1167, 0.05045, 0.1582, 0.02827, 0.2032, 0.01461, 0.25, 0.01, 0.2968, 0.01461, 0.3418, 0.02827, 0.3833, 0.05045, 0.4197, 0.08029, 0.4496, 0.1167, 0.4717, 0.1582, 0.4854, 0.2032, 0.49, 0.25, 0.4854, 0.2968, 0.4717, 0.3418, 0.4496, 0.3833, 0.4197, 0.4197, 0.3833, 0.4496, 0.3418, 0.4717, 0.5938, 1.0, 0.625, 1.0, 0.625, 1.0, 0.5938, 1.0, 0.1562, 1.0, 0.1875, 1.0, 0.1875, 1.0, 0.1562, 1.0, 0.5625, 1.0, 0.5938, 1.0, 0.5938, 1.0, 0.5625, 1.0, 0.9688, 1.0, 1.0, 1.0, 1.0, 1.0, 0.9688, 1.0, 0.125, 1.0, 0.1562, 1.0, 0.1562, 1.0, 0.125, 1.0, 0.5312, 1.0, 0.5625, 1.0, 0.5625, 1.0, 0.5312, 1.0, 0.9375, 1.0, 0.9688, 1.0, 0.9688, 1.0, 0.9375, 1.0, 0.09375, 1.0, 0.125, 1.0, 0.125, 1.0, 0.09375, 1.0, 0.5, 1.0, 0.5312, 1.0, 0.5312, 1.0, 0.5, 1.0, 0.9062, 1.0, 0.9375, 1.0, 0.9375, 1.0, 0.9062, 1.0, 0.0625, 1.0, 0.09375, 1.0, 0.09375, 1.0, 0.0625, 1.0, 0.4688, 1.0, 0.5, 1.0, 0.5, 1.0, 0.4688, 1.0, 0.875, 1.0, 0.9062, 1.0, 0.9062, 1.0, 0.875, 1.0, 0.0, 1.0, 0.03125, 1.0, 0.03125, 1.0, 0.0, 1.0, 0.4375, 1.0, 0.4688, 1.0, 0.4688, 1.0, 0.4375, 1.0, 0.8438, 1.0, 0.875, 1.0, 0.875, 1.0, 0.8438, 1.0, 0.03125, 1.0, 0.0625, 1.0, 0.0625, 1.0, 0.03125, 1.0, 0.4062, 1.0, 0.4375, 1.0, 0.4375, 1.0, 0.4062, 1.0, 0.8125, 1.0, 0.8438, 1.0, 0.8438, 1.0, 0.8125, 1.0, 0.375, 1.0, 0.4062, 1.0, 0.4062, 1.0, 0.375, 1.0, 0.7812, 1.0, 0.8125, 1.0, 0.8125, 1.0, 0.7812, 1.0, 0.3438, 1.0, 0.375, 1.0, 0.375, 1.0, 0.3438, 1.0, 0.75, 1.0, 0.7812, 1.0, 0.7812, 1.0, 0.75, 1.0, 0.3125, 1.0, 0.3438, 1.0, 0.3438, 1.0, 0.3125, 1.0, 0.7188, 1.0, 0.75, 1.0, 0.75, 1.0, 0.7188, 1.0, 0.2812, 1.0, 0.3125, 1.0, 0.3125, 1.0, 0.2812, 1.0, 0.6875, 1.0, 0.7188, 1.0, 0.7188, 1.0, 0.6875, 1.0, 0.25, 1.0, 0.2812, 1.0, 0.2812, 1.0, 0.25, 1.0, 0.6562, 1.0, 0.6875, 1.0, 0.6875, 1.0, 0.6562, 1.0, 0.2188, 1.0, 0.25, 1.0, 0.25, 1.0, 0.2188, 1.0, 0.625, 1.0, 0.6562, 1.0, 0.6562, 1.0, 0.625, 1.0])
me_cylinder.update()
me_cylinder.normals_split_custom_set([tuple(v) for v in zip(*[iter([0.09802, 8.886e-08, -0.9952, 0.09802, 8.886e-08, -0.9952, 0.09802, 8.886e-08, -0.9952, 0.09802, 8.886e-08, -0.9952, 0.2903, 5.801e-08, -0.9569, 0.2903, 5.801e-08, -0.9569, 0.2903, 5.801e-08, -0.9569, 0.2903, 5.801e-08, -0.9569, 0.4714, 8.813e-08, -0.8819, 0.4714, 8.813e-08, -0.8819, 0.4714, 8.813e-08, -0.8819, 0.4714, 8.813e-08, -0.8819, 0.6344, 3.801e-08, -0.773, 0.6344, 3.801e-08, -0.773, 0.6344, 3.801e-08, -0.773, 0.6344, 3.801e-08, -0.773, 0.773, 4.432e-09, -0.6344, 0.773, 4.432e-09, -0.6344, 0.773, 4.432e-09, -0.6344, 0.773, 4.432e-09, -0.6344, 0.8819, 1.286e-09, -0.4714, 0.8819, 1.286e-09, -0.4714, 0.8819, 1.286e-09, -0.4714, 0.8819, 1.286e-09, -0.4714, 0.9569, 2.365e-08, -0.2903, 0.9569, 2.365e-08, -0.2903, 0.9569, 2.365e-08, -0.2903, 0.9569, 2.365e-08, -0.2903, 0.9952, -1.336e-09, -0.09802, 0.9952, -1.336e-09, -0.09802, 0.9952, -1.336e-09, -0.09802, 0.9952, -1.336e-09, -0.09802, 0.9952, -1.795e-09, 0.09802, 0.9952, -1.795e-09, 0.09802, 0.9952, -1.795e-09, 0.09802, 0.9952, -1.795e-09, 0.09802, 0.9569, -3.672e-08, 0.2903, 0.9569, -3.672e-08, 0.2903, 0.9569, -3.672e-08, 0.2903, 0.9569, -3.672e-08, 0.2903, 0.8819, -5.258e-08, 0.4714, 0.8819, -5.258e-08, 0.4714, 0.8819, -5.258e-08, 0.4714, 0.8819, -5.258e-08, 0.4714, 0.773, -4.057e-08, 0.6344, 0.773, -4.057e-08, 0.6344, 0.773, -4.057e-08, 0.6344, 0.773, -4.057e-08, 0.6344, 0.6344, -4.923e-08, 0.773, 0.6344, -4.923e-08, 0.773, 0.6344, -4.923e-08, 0.773, 0.6344, -4.923e-08, 0.773, 0.4714, -3.701e-08, 0.8819, 0.4714, -3.701e-08, 0.8819, 0.4714, -3.701e-08, 0.8819, 0.4714, -3.701e-08, 0.8819, 0.2903, -5.604e-08, 0.9569, 0.2903, -5.604e-08, 0.9569, 0.2903, -5.604e-08, 0.9569, 0.2903, -5.604e-08, 0.9569, 0.09802, -2.969e-08, 0.9952, 0.09802, -2.969e-08, 0.9952, 0.09802, -2.969e-08, 0.9952, 0.09802, -2.969e-08, 0.9952, -0.09802, -2.977e-08, 0.9952, -0.09802, -2.977e-08, 0.9952, -0.09802, -2.977e-08, 0.9952, -0.09802, -2.977e-08, 0.9952, -0.2903, -5.593e-08, 0.9569, -0.2903, -5.593e-08, 0.9569, -0.2903, -5.593e-08, 0.9569, -0.2903, -5.593e-08, 0.9569, -0.4714, -3.762e-08, 0.8819, -0.4714, -3.762e-08, 0.8819, -0.4714, -3.762e-08, 0.8819, -0.4714, -3.762e-08, 0.8819, -0.6344, -5.845e-08, 0.773, -0.6344, -5.845e-08, 0.773, -0.6344, -5.845e-08, 0.773, -0.6344, -5.845e-08, 0.773, -0.773, -4.511e-08, 0.6344, -0.773, -4.511e-08, 0.6344, -0.773, -4.511e-08, 0.6344, -0.773, -4.511e-08, 0.6344, -0.8819, -4.33e-08, 0.4714, -0.8819, -4.33e-08, 0.4714, -0.8819, -4.33e-08, 0.4714, -0.8819, -4.33e-08, 0.4714, -0.9569, -3.688e-08, 0.2903, -0.9569, -3.688e-08, 0.2903, -0.9569, -3.688e-08, 0.2903, -0.9569, -3.688e-08, 0.2903, -0.9952, -1.336e-09, 0.09802, -0.9952, -1.336e-09, 0.09802, -0.9952, -1.336e-09, 0.09802, -0.9952, -1.336e-09, 0.09802, -0.9952, 9.013e-09, -0.09802, -0.9952, 9.013e-09, -0.09802, -0.9952, 9.013e-09, -0.09802, -0.9952, 9.013e-09, -0.09802, -0.9569, 7.072e-08, -0.2903, -0.9569, 7.072e-08, -0.2903, -0.9569, 7.072e-08, -0.2903, -0.9569, 7.072e-08, -0.2903, -0.8819, 1.19e-08, -0.4714, -0.8819, 1.19e-08, -0.4714, -0.8819, 1.19e-08, -0.4714, -0.8819, 1.19e-08, -0.4714, -0.773, 1.9e-08, -0.6344, -0.773, 1.9e-08, -0.6344, -0.773, 1.9e-08, -0.6344, -0.773, 1.9e-08, -0.6344, -0.6344, 3.955e-08, -0.773, -0.6344, 3.955e-08, -0.773, -0.6344, 3.955e-08, -0.773, -0.6344, 3.955e-08, -0.773, -0.4714, 8.184e-08, -0.8819, -0.4714, 8.184e-08, -0.8819, -0.4714, 8.184e-08, -0.8819, -0.4714, 8.184e-08, -0.8819, -0.6344, 0.0, 0.773, -0.6344, 0.0, 0.773, -0.6344, 0.0, 0.773, -0.6344, 0.0, 0.773, -0.2903, 5.812e-08, -0.9569, -0.2903, 5.812e-08, -0.9569, -0.2903, 5.812e-08, -0.9569, -0.2903, 5.812e-08, -0.9569, -0.09802, 8.878e-08, -0.9952, -0.09802, 8.878e-08, -0.9952, -0.09802, 8.878e-08, -0.9952, -0.09802, 8.878e-08, -0.9952, 0.0, -1.0, -1.05e-07, 0.0, -1.0, -1.05e-07, 0.0, -1.0, -1.05e-07, 0.0, -1.0, -1.05e-07, 0.0, -1.0, -1.05e-07, 0.0, -1.0, -1.05e-07, 0.0, -1.0, -1.05e-07, 0.0, -1.0, -1.05e-07, 0.0, -1.0, -1.05e-07, 0.0, -1.0, -1.05e-07, 0.0, -1.0, -1.05e-07, 0.0, -1.0, -1.05e-07, 0.0, -1.0, -1.05e-07, 0.0, -1.0, -1.05e-07, 0.0, -1.0, -1.05e-07, 0.0, -1.0, -1.05e-07, 0.0, -1.0, -1.05e-07, 0.0, -1.0, -1.05e-07, 0.0, -1.0, -1.05e-07, 0.0, -1.0, -1.05e-07, 0.0, -1.0, -1.05e-07, 0.0, -1.0, -1.05e-07, 0.0, -1.0, -1.05e-07, 0.0, -1.0, -1.05e-07, 0.0, -1.0, -1.05e-07, 0.0, -1.0, -1.05e-07, 0.0, -1.0, -1.05e-07, 0.0, -1.0, -1.05e-07, 0.0, -1.0, -1.05e-07, 0.0, -1.0, -1.05e-07, 0.0, -1.0, -1.05e-07, 0.0, -1.0, -1.05e-07, 0.0, -1.0, 0.0, 0.0, -1.0, 0.0, 0.0, -1.0, 0.0, 0.0, -1.0, 0.0, -0.6344, 0.0, -0.773, -0.6344, 0.0, -0.773, -0.6344, 0.0, -0.773, -0.6344, 0.0, -0.773, 0.9569, 0.0, -0.2903, 0.9569, 0.0, -0.2903, 0.9569, 0.0, -0.2903, 0.9569, 0.0, -0.2903, 0.09802, 0.0, 0.9952, 0.09802, 0.0, 0.9952, 0.09802, 0.0, 0.9952, 0.09802, 0.0, 0.9952, -0.9952, 0.0, -0.09802, -0.9952, 0.0, -0.09802, -0.9952, 0.0, -0.09802, -0.9952, 0.0, -0.09802, 0.4714, 0.0, -0.8819, 0.4714, 0.0, -0.8819, 0.4714, 0.0, -0.8819, 0.4714, 0.0, -0.8819, 0.773, 0.0, 0.6344, 0.773, 0.0, 0.6344, 0.773, 0.0, 0.6344, 0.773, 0.0, 0.6344, -0.773, 0.0, 0.6344, -0.773, 0.0, 0.6344, -0.773, 0.0, 0.6344, -0.773, 0.0, 0.6344, -0.4714, 0.0, -0.8819, -0.4714, 0.0, -0.8819, -0.4714, 0.0, -0.8819, -0.4714, 0.0, -0.8819, 0.9952, 0.0, -0.09802, 0.9952, 0.0, -0.09802, 0.9952, 0.0, -0.09802, 0.9952, 0.0, -0.09802, -0.09802, 0.0, 0.9952, -0.09802, 0.0, 0.9952, -0.09802, 0.0, 0.9952, -0.09802, 0.0, 0.9952, -0.9569, -1.05e-06, -0.2903, -0.9569, -1.05e-06, -0.2903, -0.9569, -1.05e-06, -0.2903, -0.9569, -1.05e-06, -0.2903, 0.6344, 0.0, -0.773, 0.6344, 0.0, -0.773, 0.6344, 0.0, -0.773, 0.6344, 0.0, -0.773, 0.6344, 0.0, 0.773, 0.6344, 0.0, 0.773, 0.6344, 0.0, 0.773, 0.6344, 0.0, 0.773, -0.8819, 0.0, 0.4714, -0.8819, 0.0, 0.4714, -0.8819, 0.0, 0.4714, -0.8819, 0.0, 0.4714, -0.09802, 0.0, -0.9952, -0.09802, 0.0, -0.9952, -0.09802, 0.0, -0.9952, -0.09802, 0.0, -0.9952, -0.2903, 0.0, -0.9569, -0.2903, 0.0, -0.9569, -0.2903, 0.0, -0.9569, -0.2903, 0.0, -0.9569, 0.9952, 0.0, 0.09802, 0.9952, 0.0, 0.09802, 0.9952, 0.0, 0.09802, 0.9952, 0.0, 0.09802, -0.2903, 0.0, 0.9569, -0.2903, 0.0, 0.9569, -0.2903, 0.0, 0.9569, -0.2903, 0.0, 0.9569, -0.8819, 1.05e-06, -0.4714, -0.8819, 1.05e-06, -0.4714, -0.8819, 1.05e-06, -0.4714, -0.8819, 1.05e-06, -0.4714, 0.773, 0.0, -0.6344, 0.773, 0.0, -0.6344, 0.773, 0.0, -0.6344, 0.773, 0.0, -0.6344, 0.4714, 0.0, 0.8819, 0.4714, 0.0, 0.8819, 0.4714, 0.0, 0.8819, 0.4714, 0.0, 0.8819, -0.9569, 1.05e-06, 0.2903, -0.9569, 1.05e-06, 0.2903, -0.9569, 1.05e-06, 0.2903, -0.9569, 1.05e-06, 0.2903, 0.09802, 0.0, -0.9952, 0.09802, 0.0, -0.9952, 0.09802, 0.0, -0.9952, 0.09802, 0.0, -0.9952, 0.9569, 0.0, 0.2903, 0.9569, 0.0, 0.2903, 0.9569, 0.0, 0.2903, 0.9569, 0.0, 0.2903, -0.4714, 0.0, 0.8819, -0.4714, 0.0, 0.8819, -0.4714, 0.0, 0.8819, -0.4714, 0.0, 0.8819, -0.773, 0.0, -0.6344, -0.773, 0.0, -0.6344, -0.773, 0.0, -0.6344, -0.773, 0.0, -0.6344, 0.8819, 1.05e-06, -0.4714, 0.8819, 1.05e-06, -0.4714, 0.8819, 1.05e-06, -0.4714, 0.8819, 1.05e-06, -0.4714, 0.2903, 0.0, 0.9569, 0.2903, 0.0, 0.9569, 0.2903, 0.0, 0.9569, 0.2903, 0.0, 0.9569, -0.9952, 0.0, 0.09802, -0.9952, 0.0, 0.09802, -0.9952, 0.0, 0.09802, -0.9952, 0.0, 0.09802, 0.2903, 0.0, -0.9569, 0.2903, 0.0, -0.9569, 0.2903, 0.0, -0.9569, 0.2903, 0.0, -0.9569, 0.8819, 0.0, 0.4714, 0.8819, 0.0, 0.4714, 0.8819, 0.0, 0.4714, 0.8819, 0.0, 0.4714, -0.6344, 0.0, 0.773, -0.6344, 0.0, 0.773, -0.6344, 0.0, 0.773, -0.6344, 0.0, 0.773, -4.545e-08, -1.0, 4.166e-07, -4.545e-08, -1.0, 4.166e-07, -4.545e-08, -1.0, 4.166e-07, -4.545e-08, -1.0, 4.166e-07, 0.0, -1.0, 0.0, 0.0, -1.0, 0.0, 0.0, -1.0, 0.0, 0.0, -1.0, 0.0, 0.0, -1.0, 0.0, 0.0, -1.0, 0.0, 0.0, -1.0, 0.0, 0.0, -1.0, 0.0, -1.346e-07, -1.0, 4.166e-07, -1.346e-07, -1.0, 4.166e-07, -1.346e-07, -1.0, 4.166e-07, -1.346e-07, -1.0, 4.166e-07, -9.059e-08, -1.0, -1.389e-07, -9.059e-08, -1.0, -1.389e-07, -9.059e-08, -1.0, -1.389e-07, -9.059e-08, -1.0, -1.389e-07, 0.0, -1.0, 0.0, 0.0, -1.0, 0.0, 0.0, -1.0, 0.0, 0.0, -1.0, 0.0, 0.0, -1.0, 0.0, 0.0, -1.0, 0.0, 0.0, -1.0, 0.0, 0.0, -1.0, 0.0, -3.366e-08, -1.0, -6.943e-08, -3.366e-08, -1.0, -6.943e-08, -3.366e-08, -1.0, -6.943e-08, -3.366e-08, -1.0, -6.943e-08, 2.942e-07, -1.0, -2.777e-07, 2.942e-07, -1.0, -2.777e-07, 2.942e-07, -1.0, -2.777e-07, 2.942e-07, -1.0, -2.777e-07, -2.073e-08, -1.0, -1.736e-07, -2.073e-08, -1.0, -1.736e-07, -2.073e-08, -1.0, -1.736e-07, -2.073e-08, -1.0, -1.736e-07, 8.862e-08, -1.0, -2.777e-07, 8.862e-08, -1.0, -2.777e-07, 8.862e-08, -1.0, -2.777e-07, 8.862e-08, -1.0, -2.777e-07, -6.999e-09, -1.0, -6.943e-08, -6.999e-09, -1.0, -6.943e-08, -6.999e-09, -1.0, -6.943e-08, -6.999e-09, -1.0, -6.943e-08, 0.0, -1.0, 0.0, 0.0, -1.0, 0.0, 0.0, -1.0, 0.0, 0.0, -1.0, 0.0, 6.118e-08, -1.0, 0.0, 6.118e-08, -1.0, 0.0, 6.118e-08, -1.0, 0.0, 6.118e-08, -1.0, 0.0, -1.073e-07, -1.0, -1.736e-07, -1.073e-07, -1.0, -1.736e-07, -1.073e-07, -1.0, -1.736e-07, -1.073e-07, -1.0, -1.736e-07, 1.073e-07, -1.0, -1.736e-07, 1.073e-07, -1.0, -1.736e-07, 1.073e-07, -1.0, -1.736e-07, 1.073e-07, -1.0, -1.736e-07, -6.118e-08, -1.0, 0.0, -6.118e-08, -1.0, 0.0, -6.118e-08, -1.0, 0.0, -6.118e-08, -1.0, 0.0, 0.0, -1.0, 0.0, 0.0, -1.0, 0.0, 0.0, -1.0, 0.0, 0.0, -1.0, 0.0, 6.999e-09, -1.0, -6.943e-08, 6.999e-09, -1.0, -6.943e-08, 6.999e-09, -1.0, -6.943e-08, 6.999e-09, -1.0, -6.943e-08, -8.862e-08, -1.0, -2.777e-07, -8.862e-08, -1.0, -2.777e-07, -8.862e-08, -1.0, -2.777e-07, -8.862e-08, -1.0, -2.777e-07, 2.073e-08, -1.0, -1.041e-07, 2.073e-08, -1.0, -1.041e-07, 2.073e-08, -1.0, -1.041e-07, 2.073e-08, -1.0, -1.041e-07, -2.942e-07, -1.0, -2.777e-07, -2.942e-07, -1.0, -2.777e-07, -2.942e-07, -1.0, -2.777e-07, -2.942e-07, -1.0, -2.777e-07, 3.366e-08, -1.0, 0.0, 3.366e-08, -1.0, 0.0, 3.366e-08, -1.0, 0.0, 3.366e-08, -1.0, 0.0, 0.0, -1.0, 0.0, 0.0, -1.0, 0.0, 0.0, -1.0, 0.0, 0.0, -1.0, 0.0, 0.0, -1.0, 0.0, 0.0, -1.0, 0.0, 0.0, -1.0, 0.0, 0.0, -1.0, 0.0, 9.059e-08, -1.0, -1.389e-07, 9.059e-08, -1.0, -1.389e-07, 9.059e-08, -1.0, -1.389e-07, 9.059e-08, -1.0, -1.389e-07, 1.346e-07, -1.0, 4.166e-07, 1.346e-07, -1.0, 4.166e-07, 1.346e-07, -1.0, 4.166e-07, 1.346e-07, -1.0, 4.166e-07, 0.0, -1.0, 0.0, 0.0, -1.0, 0.0, 0.0, -1.0, 0.0, 0.0, -1.0, 0.0, 0.0, -1.0, 0.0, 0.0, -1.0, 0.0, 0.0, -1.0, 0.0, 0.0, -1.0, 0.0, 4.545e-08, -1.0, 4.166e-07, 4.545e-08, -1.0, 4.166e-07, 4.545e-08, -1.0, 4.166e-07, 4.545e-08, -1.0, 4.166e-07, 0.0, -1.0, 0.0, 0.0, -1.0, 0.0, 0.0, -1.0, 0.0, 0.0, -1.0, 0.0, 8.908e-08, -1.0, -2.258e-07, 8.908e-08, -1.0, -2.258e-07, 8.908e-08, -1.0, -2.258e-07, 8.908e-08, -1.0, -2.258e-07, 0.9569, 0.0, -0.2903, 0.9569, 0.0, -0.2903, 0.9569, 0.0, -0.2903, 0.9569, 0.0, -0.2903, -0.773, 0.0, 0.6344, -0.773, 0.0, 0.6344, -0.773, 0.0, 0.6344, -0.773, 0.0, 0.6344, 0.9952, 0.0, -0.09802, 0.9952, 0.0, -0.09802, 0.9952, 0.0, -0.09802, 0.9952, 0.0, -0.09802, -0.8819, 0.0, 0.4714, -0.8819, 0.0, 0.4714, -0.8819, 0.0, 0.4714, -0.8819, 0.0, 0.4714, 0.9952, 0.0, 0.09802, 0.9952, 0.0, 0.09802, 0.9952, 0.0, 0.09802, 0.9952, 0.0, 0.09802, -0.9569, 0.0, 0.2903, -0.9569, 0.0, 0.2903, -0.9569, 0.0, 0.2903, -0.9569, 0.0, 0.2903, 0.9569, 0.0, 0.2903, 0.9569, 0.0, 0.2903, 0.9569, 0.0, 0.2903, 0.9569, 0.0, 0.2903, -0.9952, 0.0, 0.09802, -0.9952, 0.0, 0.09802, -0.9952, 0.0, 0.09802, -0.9952, 0.0, 0.09802, 0.8819, 0.0, 0.4714, 0.8819, 0.0, 0.4714, 0.8819, 0.0, 0.4714, 0.8819, 0.0, 0.4714, -0.9952, 0.0, -0.09802, -0.9952, 0.0, -0.09802, -0.9952, 0.0, -0.09802, -0.9952, 0.0, -0.09802, 0.773, 0.0, 0.6344, 0.773, 0.0, 0.6344, 0.773, 0.0, 0.6344, 0.773, 0.0, 0.6344, -0.9569, 0.0, -0.2903, -0.9569, 0.0, -0.2903, -0.9569, 0.0, -0.2903, -0.9569, 0.0, -0.2903, 0.6344, 0.0, 0.773, 0.6344, 0.0, 0.773, 0.6344, 0.0, 0.773, 0.6344, 0.0, 0.773, -0.8819, 0.0, -0.4714, -0.8819, 0.0, -0.4714, -0.8819, 0.0, -0.4714, -0.8819, 0.0, -0.4714, 0.4714, 0.0, 0.8819, 0.4714, 0.0, 0.8819, 0.4714, 0.0, 0.8819, 0.4714, 0.0, 0.8819, 0.09802, 0.0, -0.9952, 0.09802, 0.0, -0.9952, 0.09802, 0.0, -0.9952, 0.09802, 0.0, -0.9952, -0.773, 0.0, -0.6344, -0.773, 0.0, -0.6344, -0.773, 0.0, -0.6344, -0.773, 0.0, -0.6344, 0.2903, 0.0, 0.9569, 0.2903, 0.0, 0.9569, 0.2903, 0.0, 0.9569, 0.2903, 0.0, 0.9569, 0.2903, 0.0, -0.9569, 0.2903, 0.0, -0.9569, 0.2903, 0.0, -0.9569, 0.2903, 0.0, -0.9569, -0.6344, 0.0, -0.773, -0.6344, 0.0, -0.773, -0.6344, 0.0, -0.773, -0.6344, 0.0, -0.773, 0.09802, 0.0, 0.9952, 0.09802, 0.0, 0.9952, 0.09802, 0.0, 0.9952, 0.09802, 0.0, 0.9952, 0.4714, 0.0, -0.8819, 0.4714, 0.0, -0.8819, 0.4714, 0.0, -0.8819, 0.4714, 0.0, -0.8819, -0.4714, 0.0, -0.8819, -0.4714, 0.0, -0.8819, -0.4714, 0.0, -0.8819, -0.4714, 0.0, -0.8819, -0.09802, 0.0, 0.9952, -0.09802, 0.0, 0.9952, -0.09802, 0.0, 0.9952, -0.09802, 0.0, 0.9952, 0.6344, 0.0, -0.773, 0.6344, 0.0, -0.773, 0.6344, 0.0, -0.773, 0.6344, 0.0, -0.773, -0.09802, 0.0, -0.9952, -0.09802, 0.0, -0.9952, -0.09802, 0.0, -0.9952, -0.09802, 0.0, -0.9952, -0.2903, 0.0, 0.9569, -0.2903, 0.0, 0.9569, -0.2903, 0.0, 0.9569, -0.2903, 0.0, 0.9569, 0.773, 0.0, -0.6344, 0.773, 0.0, -0.6344, 0.773, 0.0, -0.6344, 0.773, 0.0, -0.6344, -0.2903, 0.0, -0.9569, -0.2903, 0.0, -0.9569, -0.2903, 0.0, -0.9569, -0.2903, 0.0, -0.9569, -0.4714, 0.0, 0.8819, -0.4714, 0.0, 0.8819, -0.4714, 0.0, 0.8819, -0.4714, 0.0, 0.8819, 0.8819, 0.0, -0.4714, 0.8819, 0.0, -0.4714, 0.8819, 0.0, -0.4714, 0.8819, 0.0, -0.4714, -0.9569, 0.0, -0.2903, -0.9569, 0.0, -0.2903, -0.9569, 0.0, -0.2903, -0.9569, 0.0, -0.2903, -8.908e-08, -1.0, -2.464e-07, -8.908e-08, -1.0, -2.464e-07, -8.908e-08, -1.0, -2.464e-07, -8.908e-08, -1.0, -2.464e-07, 1.447e-07, -1.0, -5.133e-08, 1.447e-07, -1.0, -5.133e-08, 1.447e-07, -1.0, -5.133e-08, 1.447e-07, -1.0, -5.133e-08, 2.069e-07, -1.0, 2.874e-07, 2.069e-07, -1.0, 2.874e-07, 2.069e-07, -1.0, 2.874e-07, 2.069e-07, -1.0, 2.874e-07, 1.264e-08, -1.0, -1.437e-07, 1.264e-08, -1.0, -1.437e-07, 1.264e-08, -1.0, -1.437e-07, 1.264e-08, -1.0, -1.437e-07, 4.802e-07, -1.0, -8.212e-08, 4.802e-07, -1.0, -8.212e-08, 4.802e-07, -1.0, -8.212e-08, 4.802e-07, -1.0, -8.212e-08, 0.0, -1.0, -2.053e-08, 0.0, -1.0, -2.053e-08, 0.0, -1.0, -2.053e-08, 0.0, -1.0, -2.053e-08, 9.286e-08, -1.0, 3.285e-07, 9.286e-08, -1.0, 3.285e-07, 9.286e-08, -1.0, 3.285e-07, 9.286e-08, -1.0, 3.285e-07, 6.081e-08, -1.0, -1.232e-07, 6.081e-08, -1.0, -1.232e-07, 6.081e-08, -1.0, -1.232e-07, 6.081e-08, -1.0, -1.232e-07, 2.933e-08, -1.0, 4.106e-07, 2.933e-08, -1.0, 4.106e-07, 2.933e-08, -1.0, 4.106e-07, 2.933e-08, -1.0, 4.106e-07, 0.0, -1.0, 0.0, 0.0, -1.0, 0.0, 0.0, -1.0, 0.0, 0.0, -1.0, 0.0, 0.0, -1.0, 0.0, 0.0, -1.0, 0.0, 0.0, -1.0, 0.0, 0.0, -1.0, 0.0, 0.0, -1.0, -8.212e-08, 0.0, -1.0, -8.212e-08, 0.0, -1.0, -8.212e-08, 0.0, -1.0, -8.212e-08, 0.0, -1.0, 0.0, 0.0, -1.0, 0.0, 0.0, -1.0, 0.0, 0.0, -1.0, 0.0, 0.0, -1.0, -8.212e-08, 0.0, -1.0, -8.212e-08, 0.0, -1.0, -8.212e-08, 0.0, -1.0, -8.212e-08, 0.0, -1.0, 0.0, 0.0, -1.0, 0.0, 0.0, -1.0, 0.0, 0.0, -1.0, 0.0, 0.0, -1.0, 0.0, 0.0, -1.0, 0.0, 0.0, -1.0, 0.0, 0.0, -1.0, 0.0, 0.0, -1.0, 0.0, 0.0, -1.0, 0.0, 0.0, -1.0, 0.0, 0.0, -1.0, 0.0, 0.0, -1.0, 0.0, 0.0, -1.0, 0.0, 0.0, -1.0, 0.0, 0.0, -1.0, 0.0, 0.0, -1.0, -8.212e-08, 0.0, -1.0, -8.212e-08, 0.0, -1.0, -8.212e-08, 0.0, -1.0, -8.212e-08, 0.0, -1.0, 0.0, 0.0, -1.0, 0.0, 0.0, -1.0, 0.0, 0.0, -1.0, 0.0, 0.0, -1.0, 0.0, 0.0, -1.0, 0.0, 0.0, -1.0, 0.0, 0.0, -1.0, 0.0, 0.0, -1.0, 8.212e-08, 0.0, -1.0, 8.212e-08, 0.0, -1.0, 8.212e-08, 0.0, -1.0, 8.212e-08, 0.0, -1.0, 8.212e-08, 0.0, -1.0, 8.212e-08, 0.0, -1.0, 8.212e-08, 0.0, -1.0, 8.212e-08, -2.933e-08, -1.0, 3.285e-07, -2.933e-08, -1.0, 3.285e-07, -2.933e-08, -1.0, 3.285e-07, -2.933e-08, -1.0, 3.285e-07, -6.081e-08, -1.0, -1.232e-07, -6.081e-08, -1.0, -1.232e-07, -6.081e-08, -1.0, -1.232e-07, -6.081e-08, -1.0, -1.232e-07, -9.286e-08, -1.0, 3.285e-07, -9.286e-08, -1.0, 3.285e-07, -9.286e-08, -1.0, 3.285e-07, -9.286e-08, -1.0, 3.285e-07, 0.0, -1.0, -4.106e-08, 0.0, -1.0, -4.106e-08, 0.0, -1.0, -4.106e-08, 0.0, -1.0, -4.106e-08, -4.802e-07, -1.0, -8.212e-08, -4.802e-07, -1.0, -8.212e-08, -4.802e-07, -1.0, -8.212e-08, -4.802e-07, -1.0, -8.212e-08, -1.264e-08, -1.0, -1.437e-07, -1.264e-08, -1.0, -1.437e-07, -1.264e-08, -1.0, -1.437e-07, -1.264e-08, -1.0, -1.437e-07, -2.069e-07, -1.0, 3.285e-07, -2.069e-07, -1.0, 3.285e-07, -2.069e-07, -1.0, 3.285e-07, -2.069e-07, -1.0, 3.285e-07, -1.447e-07, -1.0, -5.133e-08, -1.447e-07, -1.0, -5.133e-08, -1.447e-07, -1.0, -5.133e-08, -1.447e-07, -1.0, -5.133e-08, 0.0, 1.0, 6.019e-08, 0.0, 1.0, 6.019e-08, 0.0, 1.0, 6.019e-08, 0.0, 1.0, 6.019e-08, 0.0, 1.0, 6.019e-08, 0.0, 1.0, 6.019e-08, 0.0, 1.0, 6.019e-08, 0.0, 1.0, 6.019e-08, 0.0, 1.0, 6.019e-08, 0.0, 1.0, 6.019e-08, 0.0, 1.0, 6.019e-08, 0.0, 1.0, 6.019e-08, 0.0, 1.0, 6.019e-08, 0.0, 1.0, 6.019e-08, 0.0, 1.0, 6.019e-08, 0.0, 1.0, 6.019e-08, 0.0, 1.0, 6.019e-08, 0.0, 1.0, 6.019e-08, 0.0, 1.0, 6.019e-08, 0.0, 1.0, 6.019e-08, 0.0, 1.0, 6.019e-08, 0.0, 1.0, 6.019e-08, 0.0, 1.0, 6.019e-08, 0.0, 1.0, 6.019e-08, 0.0, 1.0, 6.019e-08, 0.0, 1.0, 6.019e-08, 0.0, 1.0, 6.019e-08, 0.0, 1.0, 6.019e-08, 0.0, 1.0, 6.019e-08, 0.0, 1.0, 6.019e-08, 0.0, 1.0, 6.019e-08, 0.0, 1.0, 6.019e-08, 0.6344, 0.0, 0.773, 0.6344, 0.0, 0.773, 0.6344, 0.0, 0.773, 0.6344, 0.0, 0.773, -0.8819, 0.0, -0.4714, -0.8819, 0.0, -0.4714, -0.8819, 0.0, -0.4714, -0.8819, 0.0, -0.4714, 0.4714, 0.0, 0.8819, 0.4714, 0.0, 0.8819, 0.4714, 0.0, 0.8819, 0.4714, 0.0, 0.8819, 0.09802, -1.787e-08, -0.9952, 0.09802, -1.787e-08, -0.9952, 0.09802, -1.787e-08, -0.9952, 0.09802, -1.787e-08, -0.9952, -0.773, 0.0, -0.6344, -0.773, 0.0, -0.6344, -0.773, 0.0, -0.6344, -0.773, 0.0, -0.6344, 0.2903, 0.0, 0.9569, 0.2903, 0.0, 0.9569, 0.2903, 0.0, 0.9569, 0.2903, 0.0, 0.9569, 0.2903, 0.0, -0.9569, 0.2903, 0.0, -0.9569, 0.2903, 0.0, -0.9569, 0.2903, 0.0, -0.9569, -0.6344, 2.859e-07, -0.773, -0.6344, 2.859e-07, -0.773, -0.6344, 2.859e-07, -0.773, -0.6344, 2.859e-07, -0.773, 0.09802, -1.787e-08, 0.9952, 0.09802, -1.787e-08, 0.9952, 0.09802, -1.787e-08, 0.9952, 0.09802, -1.787e-08, 0.9952, 0.4714, 0.0, -0.8819, 0.4714, 0.0, -0.8819, 0.4714, 0.0, -0.8819, 0.4714, 0.0, -0.8819, -0.4714, 0.0, -0.8819, -0.4714, 0.0, -0.8819, -0.4714, 0.0, -0.8819, -0.4714, 0.0, -0.8819, -0.09802, 1.787e-08, 0.9952, -0.09802, 1.787e-08, 0.9952, -0.09802, 1.787e-08, 0.9952, -0.09802, 1.787e-08, 0.9952, 0.6344, 5.719e-07, -0.773, 0.6344, 5.719e-07, -0.773, 0.6344, 5.719e-07, -0.773, 0.6344, 5.719e-07, -0.773, -0.09802, 1.787e-08, -0.9952, -0.09802, 1.787e-08, -0.9952, -0.09802, 1.787e-08, -0.9952, -0.09802, 1.787e-08, -0.9952, -0.2903, 0.0, 0.9569, -0.2903, 0.0, 0.9569, -0.2903, 0.0, 0.9569, -0.2903, 0.0, 0.9569, 0.773, 0.0, -0.6344, 0.773, 0.0, -0.6344, 0.773, 0.0, -0.6344, 0.773, 0.0, -0.6344, -0.2903, 0.0, -0.9569, -0.2903, 0.0, -0.9569, -0.2903, 0.0, -0.9569, -0.2903, 0.0, -0.9569, -0.4714, 0.0, 0.8819, -0.4714, 0.0, 0.8819, -0.4714, 0.0, 0.8819, -0.4714, 0.0, 0.8819, 0.8819, 0.0, -0.4714, 0.8819, 0.0, -0.4714, 0.8819, 0.0, -0.4714, 0.8819, 0.0, -0.4714, -0.6344, -2.859e-07, 0.773, -0.6344, -2.859e-07, 0.773, -0.6344, -2.859e-07, 0.773, -0.6344, -2.859e-07, 0.773, 0.9569, 0.0, -0.2903, 0.9569, 0.0, -0.2903, 0.9569, 0.0, -0.2903, 0.9569, 0.0, -0.2903, -0.773, -5.719e-07, 0.6344, -0.773, -5.719e-07, 0.6344, -0.773, -5.719e-07, 0.6344, -0.773, -5.719e-07, 0.6344, 0.9952, 0.0, -0.09802, 0.9952, 0.0, -0.09802, 0.9952, 0.0, -0.09802, 0.9952, 0.0, -0.09802, -0.8819, 0.0, 0.4714, -0.8819, 0.0, 0.4714, -0.8819, 0.0, 0.4714, -0.8819, 0.0, 0.4714, 0.9952, 1.144e-06, 0.09802, 0.9952, 1.144e-06, 0.09802, 0.9952, 1.144e-06, 0.09802, 0.9952, 1.144e-06, 0.09802, -0.9569, 0.0, 0.2903, -0.9569, 0.0, 0.2903, -0.9569, 0.0, 0.2903, -0.9569, 0.0, 0.2903, 0.9569, 0.0, 0.2903, 0.9569, 0.0, 0.2903, 0.9569, 0.0, 0.2903, 0.9569, 0.0, 0.2903, -0.9952, 0.0, 0.09802, -0.9952, 0.0, 0.09802, -0.9952, 0.0, 0.09802, -0.9952, 0.0, 0.09802, 0.8819, 0.0, 0.4714, 0.8819, 0.0, 0.4714, 0.8819, 0.0, 0.4714, 0.8819, 0.0, 0.4714, -0.9952, 0.0, -0.09802, -0.9952, 0.0, -0.09802, -0.9952, 0.0, -0.09802, -0.9952, 0.0, -0.09802, 0.773, -5.719e-07, 0.6344, 0.773, -5.719e-07, 0.6344, 0.773, -5.719e-07, 0.6344, 0.773, -5.719e-07, 0.6344])] * 3)])

# ---- objects
ob_cylinder = bpy.data.objects.new('Cylinder', me_cylinder)

# ---- transforms, parenting, visibility, modifiers, constraints
ob_cylinder.location = (0.0, 0.0, 0.0)
ob_cylinder.color = (0.8, 0.8, 0.8, 1.0)

# ---- collection membership
col_collection.objects.link(ob_cylinder)

# ---- scene / render settings (as saved in the file)
scene.frame_start = 1; scene.frame_end = 250; scene.frame_set(1)
scene.render.engine = 'BLENDER_EEVEE_NEXT'
bpy.context.view_layer.update()

# ---- added for rendering (the .blend has no active camera and no usable light): camera, sun
cam_auto = bpy.data.cameras.new('AutoCamera')
cam_auto.lens = 50.0
cam_auto.sensor_width = 36.0
cam_auto.clip_end = 1000.0
ob_auto_camera = bpy.data.objects.new('AutoCamera', cam_auto)
scene.collection.objects.link(ob_auto_camera)
ob_auto_camera.location = (1.92247, -2.88237, 1.54342)
ob_auto_camera.rotation_euler = (1.09748, -7.21219e-08, 0.694738)
scene.camera = ob_auto_camera
light_auto_sun = bpy.data.lights.new('AutoSun', 'SUN')
light_auto_sun.energy = 3.0
light_auto_sun.angle = 0.0523599
ob_auto_sun = bpy.data.objects.new('AutoSun', light_auto_sun)
scene.collection.objects.link(ob_auto_sun)
ob_auto_sun.rotation_euler = (0.872665, 0.174533, 0.523599)
bpy.context.view_layer.update()
